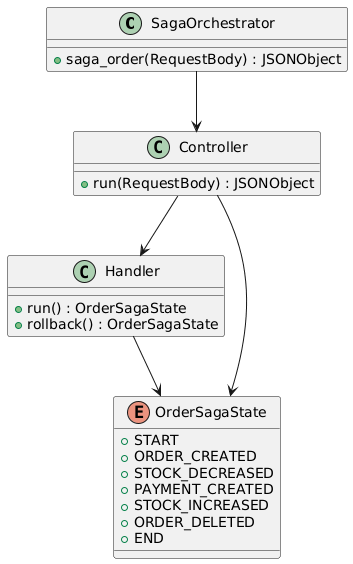

The diagram above was rendered by PlantUML. Its source (embedded in the PNG):
@startuml
class SagaOrchestrator {
        + saga_order(RequestBody) : JSONObject
    }

    class Controller {
        + run(RequestBody) : JSONObject
    }

    class Handler {
        + run() : OrderSagaState
        + rollback() : OrderSagaState
    }

    enum OrderSagaState {
        + START
        + ORDER_CREATED
        + STOCK_DECREASED
        + PAYMENT_CREATED
        + STOCK_INCREASED
        + ORDER_DELETED
        + END
    }

    SagaOrchestrator --> Controller
    Controller --> Handler
    Controller--> OrderSagaState 
    Handler --> OrderSagaState
@enduml